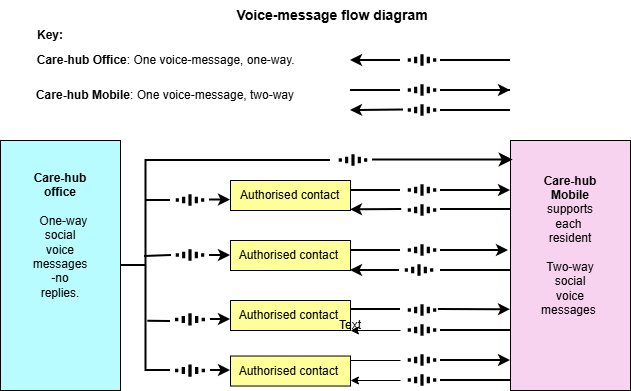

The diagram above was exported from draw.io. Its source (the exported page's mxGraphModel, read from the mxfile embedded in the PNG):
<mxGraphModel dx="764" dy="406" grid="1" gridSize="10" guides="1" tooltips="1" connect="1" arrows="1" fold="1" page="1" pageScale="1" pageWidth="827" pageHeight="1169" math="0" shadow="0">
  <root>
    <mxCell id="0" />
    <mxCell id="1" parent="0" />
    <mxCell id="hZSnN-xAez3f3VhmYI7h-6" parent="1" style="rounded=0;whiteSpace=wrap;html=1;fillColor=#B9FCFF;" value="" vertex="1">
      <mxGeometry height="250" width="120" x="80" y="900" as="geometry" />
    </mxCell>
    <mxCell id="hZSnN-xAez3f3VhmYI7h-7" parent="1" style="rounded=0;whiteSpace=wrap;html=1;fillColor=#F8D3F0;" value="" vertex="1">
      <mxGeometry height="250" width="120" x="590" y="900" as="geometry" />
    </mxCell>
    <mxCell id="hZSnN-xAez3f3VhmYI7h-8" parent="1" style="rounded=0;whiteSpace=wrap;html=1;fillColor=#FFFF99;" value="&amp;nbsp;Authorised contact&amp;nbsp;" vertex="1">
      <mxGeometry height="30" width="120" x="310" y="940" as="geometry" />
    </mxCell>
    <mxCell id="hZSnN-xAez3f3VhmYI7h-9" parent="1" style="rounded=0;whiteSpace=wrap;html=1;fillColor=#FFFF99;" value="Authorised contact&amp;nbsp;" vertex="1">
      <mxGeometry height="30" width="120" x="310" y="1000" as="geometry" />
    </mxCell>
    <mxCell id="hZSnN-xAez3f3VhmYI7h-10" parent="1" style="rounded=0;whiteSpace=wrap;html=1;fillColor=#FFFF99;" value="Authorised contact&amp;nbsp;" vertex="1">
      <mxGeometry height="30" width="120" x="310" y="1060" as="geometry" />
    </mxCell>
    <mxCell id="hZSnN-xAez3f3VhmYI7h-11" parent="1" style="rounded=0;whiteSpace=wrap;html=1;fillColor=#FFFF99;" value="Authorised contact&amp;nbsp;" vertex="1">
      <mxGeometry height="30" width="120" x="310" y="1115.53" as="geometry" />
    </mxCell>
    <mxCell id="hZSnN-xAez3f3VhmYI7h-16" edge="1" parent="1" style="endArrow=classic;html=1;rounded=0;entryX=-0.011;entryY=0.037;entryDx=0;entryDy=0;entryPerimeter=0;endSize=8;strokeWidth=2;" value="">
      <mxGeometry height="50" relative="1" width="50" as="geometry">
        <mxPoint x="452" y="919.5" as="sourcePoint" />
        <mxPoint x="592.6800000000001" y="919.5" as="targetPoint" />
      </mxGeometry>
    </mxCell>
    <mxCell id="hZSnN-xAez3f3VhmYI7h-17" parent="1" style="strokeWidth=2;html=1;shape=mxgraph.flowchart.annotation_2;align=left;labelPosition=right;pointerEvents=1;" value="" vertex="1">
      <mxGeometry height="210" width="49" x="201" y="920" as="geometry" />
    </mxCell>
    <mxCell id="hZSnN-xAez3f3VhmYI7h-22" edge="1" parent="1" style="endArrow=classic;html=1;rounded=0;strokeWidth=2;" value="">
      <mxGeometry height="50" relative="1" width="50" as="geometry">
        <mxPoint x="520" y="950" as="sourcePoint" />
        <mxPoint x="590" y="950" as="targetPoint" />
      </mxGeometry>
    </mxCell>
    <mxCell id="hZSnN-xAez3f3VhmYI7h-23" edge="1" parent="1" style="endArrow=classic;html=1;rounded=0;entryX=1;entryY=0.75;entryDx=0;entryDy=0;strokeWidth=2;exitX=0.006;exitY=0.46;exitDx=0;exitDy=0;exitPerimeter=0;" value="">
      <mxGeometry height="50" relative="1" width="50" as="geometry">
        <mxPoint x="481.22800000000007" y="969" as="sourcePoint" />
        <mxPoint x="430" y="969.3" as="targetPoint" />
      </mxGeometry>
    </mxCell>
    <mxCell id="hZSnN-xAez3f3VhmYI7h-26" edge="1" parent="1" style="endArrow=none;html=1;rounded=0;exitX=1;exitY=0;exitDx=0;exitDy=0;exitPerimeter=0;strokeWidth=2;" value="">
      <mxGeometry height="50" relative="1" width="50" as="geometry">
        <mxPoint x="250" y="920" as="sourcePoint" />
        <mxPoint x="410" y="920" as="targetPoint" />
      </mxGeometry>
    </mxCell>
    <mxCell id="hZSnN-xAez3f3VhmYI7h-29" edge="1" parent="1" style="endArrow=none;html=1;rounded=0;strokeWidth=2;" value="">
      <mxGeometry height="50" relative="1" width="50" as="geometry">
        <Array as="points">
          <mxPoint x="460" y="950" />
        </Array>
        <mxPoint x="430" y="950" as="sourcePoint" />
        <mxPoint x="480" y="950" as="targetPoint" />
      </mxGeometry>
    </mxCell>
    <mxCell id="hZSnN-xAez3f3VhmYI7h-38" edge="1" parent="1" style="endArrow=none;html=1;rounded=0;strokeWidth=2;" value="">
      <mxGeometry height="50" relative="1" width="50" as="geometry">
        <mxPoint x="430" y="1010" as="sourcePoint" />
        <mxPoint x="480" y="1010" as="targetPoint" />
      </mxGeometry>
    </mxCell>
    <mxCell id="hZSnN-xAez3f3VhmYI7h-39" edge="1" parent="1" style="endArrow=none;html=1;rounded=0;strokeWidth=2;" value="">
      <mxGeometry height="50" relative="1" width="50" as="geometry">
        <mxPoint x="520" y="1030" as="sourcePoint" />
        <mxPoint x="590" y="1030" as="targetPoint" />
      </mxGeometry>
    </mxCell>
    <mxCell id="hZSnN-xAez3f3VhmYI7h-40" edge="1" parent="1" style="endArrow=classic;html=1;rounded=0;strokeWidth=2;" value="">
      <mxGeometry height="50" relative="1" width="50" as="geometry">
        <mxPoint x="520" y="1010" as="sourcePoint" />
        <mxPoint x="588" y="1010" as="targetPoint" />
      </mxGeometry>
    </mxCell>
    <mxCell id="hZSnN-xAez3f3VhmYI7h-41" edge="1" parent="1" style="endArrow=classic;html=1;rounded=0;entryX=1;entryY=1;entryDx=0;entryDy=0;exitX=0;exitY=0.5;exitDx=0;exitDy=0;strokeWidth=2;" target="hZSnN-xAez3f3VhmYI7h-9" value="">
      <mxGeometry height="50" relative="1" width="50" as="geometry">
        <mxPoint x="479" y="1030" as="sourcePoint" />
        <mxPoint x="530" y="1080" as="targetPoint" />
      </mxGeometry>
    </mxCell>
    <mxCell id="hZSnN-xAez3f3VhmYI7h-59" edge="1" parent="1" style="endArrow=none;html=1;rounded=0;entryX=-0.033;entryY=0.457;entryDx=0;entryDy=0;entryPerimeter=0;strokeWidth=2;" value="">
      <mxGeometry height="50" relative="1" width="50" as="geometry">
        <mxPoint x="520" y="969" as="sourcePoint" />
        <mxPoint x="590" y="969" as="targetPoint" />
      </mxGeometry>
    </mxCell>
    <mxCell id="hZSnN-xAez3f3VhmYI7h-60" parent="1" style="whiteSpace=wrap;html=1;shape=image;verticalAlign=top;verticalLabelPosition=bottom;labelBackgroundColor=#ffffff;imageAspect=0;aspect=fixed;image=https://icons.diagrams.net/icon-cache1/Evericons_24px_Vol_2-2248/sound-wave-644.svg;" value="" vertex="1">
      <mxGeometry height="20" width="38" x="251" y="950" as="geometry" />
    </mxCell>
    <mxCell id="hZSnN-xAez3f3VhmYI7h-62" parent="1" style="whiteSpace=wrap;html=1;shape=image;verticalAlign=top;verticalLabelPosition=bottom;labelBackgroundColor=#ffffff;imageAspect=0;aspect=fixed;image=https://icons.diagrams.net/icon-cache1/Evericons_24px_Vol_2-2248/sound-wave-644.svg;" value="" vertex="1">
      <mxGeometry height="20" width="38" x="251" y="1005" as="geometry" />
    </mxCell>
    <mxCell id="hZSnN-xAez3f3VhmYI7h-67" edge="1" parent="1" style="endArrow=classic;html=1;rounded=0;strokeWidth=2;" value="">
      <mxGeometry height="50" relative="1" width="50" as="geometry">
        <Array as="points" />
        <mxPoint x="290" y="1130" as="sourcePoint" />
        <mxPoint x="310" y="1130" as="targetPoint" />
      </mxGeometry>
    </mxCell>
    <mxCell id="hZSnN-xAez3f3VhmYI7h-71" parent="1" style="whiteSpace=wrap;html=1;shape=image;verticalAlign=top;verticalLabelPosition=bottom;labelBackgroundColor=#ffffff;imageAspect=0;aspect=fixed;image=https://icons.diagrams.net/icon-cache1/Evericons_24px_Vol_2-2248/sound-wave-644.svg;" value="" vertex="1">
      <mxGeometry height="21.05" width="40" x="250" y="1120" as="geometry" />
    </mxCell>
    <mxCell id="hZSnN-xAez3f3VhmYI7h-73" parent="1" style="whiteSpace=wrap;html=1;shape=image;verticalAlign=top;verticalLabelPosition=bottom;labelBackgroundColor=#ffffff;imageAspect=0;aspect=fixed;image=https://icons.diagrams.net/icon-cache1/Evericons_24px_Vol_2-2248/sound-wave-644.svg;" value="" vertex="1">
      <mxGeometry height="21.05" width="40" x="250" y="1068.95" as="geometry" />
    </mxCell>
    <mxCell id="hZSnN-xAez3f3VhmYI7h-75" edge="1" parent="1" style="endArrow=classic;html=1;rounded=0;strokeWidth=2;" value="">
      <mxGeometry height="50" relative="1" width="50" as="geometry">
        <Array as="points" />
        <mxPoint x="290" y="1079" as="sourcePoint" />
        <mxPoint x="310" y="1079" as="targetPoint" />
      </mxGeometry>
    </mxCell>
    <mxCell id="hZSnN-xAez3f3VhmYI7h-80" edge="1" parent="1" source="hZSnN-xAez3f3VhmYI7h-62" style="endArrow=classic;html=1;rounded=0;strokeWidth=2;exitX=1;exitY=0.5;exitDx=0;exitDy=0;entryX=0;entryY=0.5;entryDx=0;entryDy=0;" target="hZSnN-xAez3f3VhmYI7h-9" value="">
      <mxGeometry height="50" relative="1" width="50" as="geometry">
        <Array as="points" />
        <mxPoint x="300" y="1030" as="sourcePoint" />
        <mxPoint x="320" y="1030" as="targetPoint" />
      </mxGeometry>
    </mxCell>
    <mxCell id="hZSnN-xAez3f3VhmYI7h-82" edge="1" parent="1" style="endArrow=classic;html=1;rounded=0;strokeWidth=2;exitX=1;exitY=0.5;exitDx=0;exitDy=0;entryX=0;entryY=0.5;entryDx=0;entryDy=0;" value="">
      <mxGeometry height="50" relative="1" width="50" as="geometry">
        <Array as="points" />
        <mxPoint x="289" y="959.5" as="sourcePoint" />
        <mxPoint x="310" y="959.5" as="targetPoint" />
      </mxGeometry>
    </mxCell>
    <mxCell id="hZSnN-xAez3f3VhmYI7h-83" edge="1" parent="1" style="endArrow=none;html=1;rounded=0;strokeWidth=2;" value="">
      <mxGeometry height="50" relative="1" width="50" as="geometry">
        <Array as="points">
          <mxPoint x="225" y="960" />
        </Array>
        <mxPoint x="250" y="960" as="sourcePoint" />
        <mxPoint x="250" y="960" as="targetPoint" />
      </mxGeometry>
    </mxCell>
    <mxCell id="hZSnN-xAez3f3VhmYI7h-86" edge="1" parent="1" source="hZSnN-xAez3f3VhmYI7h-17" style="endArrow=none;html=1;rounded=0;" value="">
      <mxGeometry height="50" relative="1" width="50" as="geometry">
        <mxPoint x="200" y="1070" as="sourcePoint" />
        <mxPoint x="250" y="1020" as="targetPoint" />
      </mxGeometry>
    </mxCell>
    <mxCell id="hZSnN-xAez3f3VhmYI7h-87" edge="1" parent="1" source="hZSnN-xAez3f3VhmYI7h-17" style="endArrow=none;html=1;rounded=0;exitX=0.469;exitY=0.457;exitDx=0;exitDy=0;exitPerimeter=0;entryX=0;entryY=0.5;entryDx=0;entryDy=0;strokeWidth=2;" target="hZSnN-xAez3f3VhmYI7h-62" value="">
      <mxGeometry height="50" relative="1" width="50" as="geometry">
        <Array as="points" />
        <mxPoint x="448" y="800" as="sourcePoint" />
        <mxPoint x="445" y="800" as="targetPoint" />
      </mxGeometry>
    </mxCell>
    <mxCell id="hZSnN-xAez3f3VhmYI7h-88" edge="1" parent="1" source="hZSnN-xAez3f3VhmYI7h-17" style="endArrow=none;html=1;rounded=0;exitX=0.537;exitY=0.765;exitDx=0;exitDy=0;exitPerimeter=0;strokeWidth=2;" value="">
      <mxGeometry height="50" relative="1" width="50" as="geometry">
        <Array as="points" />
        <mxPoint x="240" y="1160" as="sourcePoint" />
        <mxPoint x="250" y="1081" as="targetPoint" />
      </mxGeometry>
    </mxCell>
    <mxCell id="hZSnN-xAez3f3VhmYI7h-91" edge="1" parent="1" style="endArrow=none;html=1;rounded=0;strokeWidth=2;" value="">
      <mxGeometry height="50" relative="1" width="50" as="geometry">
        <mxPoint x="430" y="1068.95" as="sourcePoint" />
        <mxPoint x="480" y="1068.95" as="targetPoint" />
      </mxGeometry>
    </mxCell>
    <mxCell id="hZSnN-xAez3f3VhmYI7h-92" edge="1" parent="1" style="endArrow=none;html=1;rounded=0;" value="">
      <mxGeometry height="50" relative="1" width="50" as="geometry">
        <mxPoint x="430" y="1120" as="sourcePoint" />
        <mxPoint x="480" y="1120" as="targetPoint" />
      </mxGeometry>
    </mxCell>
    <mxCell id="hZSnN-xAez3f3VhmYI7h-93" edge="1" parent="1" style="endArrow=classic;html=1;rounded=0;entryX=1;entryY=1;entryDx=0;entryDy=0;entryPerimeter=0;" target="hZSnN-xAez3f3VhmYI7h-10" value="">
      <mxGeometry height="50" relative="1" width="50" as="geometry">
        <mxPoint x="480" y="1090" as="sourcePoint" />
        <mxPoint x="430" y="1083" as="targetPoint" />
      </mxGeometry>
    </mxCell>
    <mxCell id="hZSnN-xAez3f3VhmYI7h-94" edge="1" parent="1" style="endArrow=classic;html=1;rounded=0;strokeWidth=2;entryX=0.017;entryY=0.729;entryDx=0;entryDy=0;entryPerimeter=0;" value="">
      <mxGeometry height="50" relative="1" width="50" as="geometry">
        <Array as="points" />
        <mxPoint x="517.96" y="1068.95" as="sourcePoint" />
        <mxPoint x="590" y="1069.23" as="targetPoint" />
      </mxGeometry>
    </mxCell>
    <mxCell id="hZSnN-xAez3f3VhmYI7h-95" edge="1" parent="1" style="endArrow=none;html=1;rounded=0;strokeWidth=2;" value="">
      <mxGeometry height="50" relative="1" width="50" as="geometry">
        <mxPoint x="520" y="1090" as="sourcePoint" />
        <mxPoint x="590" y="1090" as="targetPoint" />
      </mxGeometry>
    </mxCell>
    <mxCell id="hZSnN-xAez3f3VhmYI7h-96" edge="1" parent="1" style="endArrow=classic;html=1;rounded=0;entryX=0;entryY=0.88;entryDx=0;entryDy=0;entryPerimeter=0;strokeWidth=2;" target="hZSnN-xAez3f3VhmYI7h-7" value="">
      <mxGeometry height="50" relative="1" width="50" as="geometry">
        <Array as="points">
          <mxPoint x="580" y="1120" />
        </Array>
        <mxPoint x="520" y="1120" as="sourcePoint" />
        <mxPoint x="590" y="1110" as="targetPoint" />
      </mxGeometry>
    </mxCell>
    <mxCell id="hZSnN-xAez3f3VhmYI7h-97" edge="1" parent="1" style="endArrow=classic;html=1;rounded=0;" value="">
      <mxGeometry height="50" relative="1" width="50" as="geometry">
        <mxPoint x="480" y="1140" as="sourcePoint" />
        <mxPoint x="430" y="1140" as="targetPoint" />
      </mxGeometry>
    </mxCell>
    <mxCell id="hZSnN-xAez3f3VhmYI7h-98" edge="1" parent="1" style="endArrow=none;html=1;rounded=0;strokeWidth=2;" value="">
      <mxGeometry height="50" relative="1" width="50" as="geometry">
        <mxPoint x="520" y="1140" as="sourcePoint" />
        <mxPoint x="590" y="1140" as="targetPoint" />
      </mxGeometry>
    </mxCell>
    <mxCell id="hZSnN-xAez3f3VhmYI7h-99" parent="1" style="whiteSpace=wrap;html=1;shape=image;verticalAlign=top;verticalLabelPosition=bottom;labelBackgroundColor=#ffffff;imageAspect=0;aspect=fixed;image=https://icons.diagrams.net/icon-cache1/Evericons_24px_Vol_2-2248/sound-wave-644.svg;" value="" vertex="1">
      <mxGeometry height="20" width="38" x="483" y="1080" as="geometry" />
    </mxCell>
    <mxCell id="hZSnN-xAez3f3VhmYI7h-132" parent="1" style="whiteSpace=wrap;html=1;shape=image;verticalAlign=top;verticalLabelPosition=bottom;labelBackgroundColor=#ffffff;imageAspect=0;aspect=fixed;image=https://icons.diagrams.net/icon-cache1/Evericons_24px_Vol_2-2248/sound-wave-644.svg;" value="" vertex="1">
      <mxGeometry height="20" width="38" x="483" y="1060" as="geometry" />
    </mxCell>
    <mxCell id="hZSnN-xAez3f3VhmYI7h-135" parent="1" style="whiteSpace=wrap;html=1;shape=image;verticalAlign=top;verticalLabelPosition=bottom;labelBackgroundColor=#ffffff;imageAspect=0;aspect=fixed;image=https://icons.diagrams.net/icon-cache1/Evericons_24px_Vol_2-2248/sound-wave-644.svg;" value="" vertex="1">
      <mxGeometry height="20" width="38" x="414" y="910" as="geometry" />
    </mxCell>
    <mxCell id="hZSnN-xAez3f3VhmYI7h-136" parent="1" style="whiteSpace=wrap;html=1;shape=image;verticalAlign=top;verticalLabelPosition=bottom;labelBackgroundColor=#ffffff;imageAspect=0;aspect=fixed;image=https://icons.diagrams.net/icon-cache1/Evericons_24px_Vol_2-2248/sound-wave-644.svg;" value="" vertex="1">
      <mxGeometry height="20" width="38" x="483" y="940" as="geometry" />
    </mxCell>
    <mxCell id="hZSnN-xAez3f3VhmYI7h-137" parent="1" style="whiteSpace=wrap;html=1;shape=image;verticalAlign=top;verticalLabelPosition=bottom;labelBackgroundColor=#ffffff;imageAspect=0;aspect=fixed;image=https://icons.diagrams.net/icon-cache1/Evericons_24px_Vol_2-2248/sound-wave-644.svg;" value="" vertex="1">
      <mxGeometry height="20" width="38" x="483" y="960" as="geometry" />
    </mxCell>
    <mxCell id="hZSnN-xAez3f3VhmYI7h-138" parent="1" style="whiteSpace=wrap;html=1;shape=image;verticalAlign=top;verticalLabelPosition=bottom;labelBackgroundColor=#ffffff;imageAspect=0;aspect=fixed;image=https://icons.diagrams.net/icon-cache1/Evericons_24px_Vol_2-2248/sound-wave-644.svg;" value="" vertex="1">
      <mxGeometry height="20" width="38" x="483" y="1000" as="geometry" />
    </mxCell>
    <mxCell id="hZSnN-xAez3f3VhmYI7h-139" parent="1" style="whiteSpace=wrap;html=1;shape=image;verticalAlign=top;verticalLabelPosition=bottom;labelBackgroundColor=#ffffff;imageAspect=0;aspect=fixed;image=https://icons.diagrams.net/icon-cache1/Evericons_24px_Vol_2-2248/sound-wave-644.svg;" value="" vertex="1">
      <mxGeometry height="20" width="38" x="480" y="1020" as="geometry" />
    </mxCell>
    <mxCell id="hZSnN-xAez3f3VhmYI7h-140" parent="1" style="whiteSpace=wrap;html=1;shape=image;verticalAlign=top;verticalLabelPosition=bottom;labelBackgroundColor=#ffffff;imageAspect=0;aspect=fixed;image=https://icons.diagrams.net/icon-cache1/Evericons_24px_Vol_2-2248/sound-wave-644.svg;" value="" vertex="1">
      <mxGeometry height="20" width="38" x="483" y="1110" as="geometry" />
    </mxCell>
    <mxCell id="hZSnN-xAez3f3VhmYI7h-141" parent="1" style="whiteSpace=wrap;html=1;shape=image;verticalAlign=top;verticalLabelPosition=bottom;labelBackgroundColor=#ffffff;imageAspect=0;aspect=fixed;image=https://icons.diagrams.net/icon-cache1/Evericons_24px_Vol_2-2248/sound-wave-644.svg;" value="" vertex="1">
      <mxGeometry height="20" width="38" x="483" y="1130" as="geometry" />
    </mxCell>
    <mxCell id="hZSnN-xAez3f3VhmYI7h-142" parent="1" style="text;html=1;whiteSpace=wrap;strokeColor=none;fillColor=none;align=center;verticalAlign=middle;rounded=0;" value="&lt;b&gt;Care-hub office&lt;/b&gt;&lt;div&gt;&lt;b&gt;&lt;br&gt;&lt;/b&gt;&lt;div&gt;&amp;nbsp; One-way social voice messages -no replies.&lt;/div&gt;&lt;/div&gt;" vertex="1">
      <mxGeometry height="130" width="60" x="110" y="930" as="geometry" />
    </mxCell>
    <mxCell id="hZSnN-xAez3f3VhmYI7h-143" parent="1" style="text;html=1;whiteSpace=wrap;strokeColor=none;fillColor=none;align=center;verticalAlign=middle;rounded=0;" value="&lt;b&gt;Care-hub Mobile&lt;/b&gt; supports each&amp;nbsp; resident&lt;div&gt;&lt;br&gt;&lt;div&gt;Two-way social voice messages&amp;nbsp;&lt;/div&gt;&lt;/div&gt;" vertex="1">
      <mxGeometry height="90" width="60" x="620" y="960" as="geometry" />
    </mxCell>
    <mxCell id="hZSnN-xAez3f3VhmYI7h-144" parent="1" style="text;html=1;whiteSpace=wrap;strokeColor=none;fillColor=none;align=center;verticalAlign=middle;rounded=0;" value="&lt;font style=&quot;font-size: 14px;&quot;&gt;&lt;b&gt;Voice-message flow diagram&amp;nbsp;&lt;/b&gt;&lt;/font&gt;" vertex="1">
      <mxGeometry height="30" width="340" x="244" y="760" as="geometry" />
    </mxCell>
    <mxCell id="q18fkHW7fi_X1C-hkIBX-1" parent="1" style="text;html=1;whiteSpace=wrap;strokeColor=none;fillColor=none;align=center;verticalAlign=middle;rounded=0;" value="Text" vertex="1">
      <mxGeometry height="30" width="60" x="400" y="1070" as="geometry" />
    </mxCell>
    <mxCell id="q18fkHW7fi_X1C-hkIBX-3" edge="1" parent="1" style="endArrow=classic;html=1;rounded=0;strokeWidth=2;" value="">
      <mxGeometry height="50" relative="1" width="50" as="geometry">
        <Array as="points">
          <mxPoint x="520" y="850" />
        </Array>
        <mxPoint x="590" y="850" as="sourcePoint" />
        <mxPoint x="590" y="850" as="targetPoint" />
      </mxGeometry>
    </mxCell>
    <mxCell id="q18fkHW7fi_X1C-hkIBX-7" edge="1" parent="1" style="endArrow=classic;html=1;rounded=0;strokeWidth=2;" value="">
      <mxGeometry height="50" relative="1" width="50" as="geometry">
        <mxPoint x="483" y="869.5" as="sourcePoint" />
        <mxPoint x="430" y="870" as="targetPoint" />
      </mxGeometry>
    </mxCell>
    <mxCell id="q18fkHW7fi_X1C-hkIBX-8" edge="1" parent="1" style="endArrow=none;html=1;rounded=0;strokeWidth=2;" value="">
      <mxGeometry height="50" relative="1" width="50" as="geometry">
        <mxPoint x="520" y="870" as="sourcePoint" />
        <mxPoint x="590" y="870" as="targetPoint" />
      </mxGeometry>
    </mxCell>
    <mxCell id="q18fkHW7fi_X1C-hkIBX-9" parent="1" style="whiteSpace=wrap;html=1;shape=image;verticalAlign=top;verticalLabelPosition=bottom;labelBackgroundColor=#ffffff;imageAspect=0;aspect=fixed;image=https://icons.diagrams.net/icon-cache1/Evericons_24px_Vol_2-2248/sound-wave-644.svg;" value="" vertex="1">
      <mxGeometry height="20" width="38" x="483" y="840" as="geometry" />
    </mxCell>
    <mxCell id="q18fkHW7fi_X1C-hkIBX-10" parent="1" style="whiteSpace=wrap;html=1;shape=image;verticalAlign=top;verticalLabelPosition=bottom;labelBackgroundColor=#ffffff;imageAspect=0;aspect=fixed;image=https://icons.diagrams.net/icon-cache1/Evericons_24px_Vol_2-2248/sound-wave-644.svg;" value="" vertex="1">
      <mxGeometry height="20" width="38" x="483" y="860" as="geometry" />
    </mxCell>
    <mxCell id="q18fkHW7fi_X1C-hkIBX-11" edge="1" parent="1" style="endArrow=none;html=1;rounded=0;strokeWidth=2;" value="">
      <mxGeometry height="50" relative="1" width="50" as="geometry">
        <mxPoint x="430" y="850" as="sourcePoint" />
        <mxPoint x="480" y="850" as="targetPoint" />
      </mxGeometry>
    </mxCell>
    <mxCell id="q18fkHW7fi_X1C-hkIBX-22" parent="1" style="text;html=1;whiteSpace=wrap;strokeColor=none;fillColor=none;align=center;verticalAlign=middle;rounded=0;" value="&lt;b&gt;Care-hub Office&lt;/b&gt;: One voice-message, one-way.&amp;nbsp;&amp;nbsp;" vertex="1">
      <mxGeometry height="30" width="330" x="84" y="805" as="geometry" />
    </mxCell>
    <mxCell id="q18fkHW7fi_X1C-hkIBX-23" parent="1" style="text;html=1;whiteSpace=wrap;strokeColor=none;fillColor=none;align=center;verticalAlign=middle;rounded=0;" value="&lt;b&gt;Care-hub Mobile&lt;/b&gt;: One voice-message, two-way" vertex="1">
      <mxGeometry height="30" width="290" x="100" y="840" as="geometry" />
    </mxCell>
    <mxCell id="q18fkHW7fi_X1C-hkIBX-24" edge="1" parent="1" style="endArrow=none;html=1;rounded=0;strokeWidth=2;" value="">
      <mxGeometry height="50" relative="1" width="50" as="geometry">
        <mxPoint x="520" y="820" as="sourcePoint" />
        <mxPoint x="590" y="820" as="targetPoint" />
      </mxGeometry>
    </mxCell>
    <mxCell id="q18fkHW7fi_X1C-hkIBX-25" parent="1" style="whiteSpace=wrap;html=1;shape=image;verticalAlign=top;verticalLabelPosition=bottom;labelBackgroundColor=#ffffff;imageAspect=0;aspect=fixed;image=https://icons.diagrams.net/icon-cache1/Evericons_24px_Vol_2-2248/sound-wave-644.svg;" value="" vertex="1">
      <mxGeometry height="20" width="38" x="483" y="810" as="geometry" />
    </mxCell>
    <mxCell id="q18fkHW7fi_X1C-hkIBX-26" edge="1" parent="1" style="endArrow=classic;html=1;rounded=0;strokeWidth=2;" value="">
      <mxGeometry height="50" relative="1" width="50" as="geometry">
        <mxPoint x="480" y="820" as="sourcePoint" />
        <mxPoint x="430" y="820" as="targetPoint" />
      </mxGeometry>
    </mxCell>
    <mxCell id="q18fkHW7fi_X1C-hkIBX-28" parent="1" style="text;html=1;whiteSpace=wrap;strokeColor=none;fillColor=none;align=center;verticalAlign=middle;rounded=0;" value="&lt;b&gt;Key:&lt;/b&gt;" vertex="1">
      <mxGeometry height="30" width="60" x="100" y="780" as="geometry" />
    </mxCell>
  </root>
</mxGraphModel>